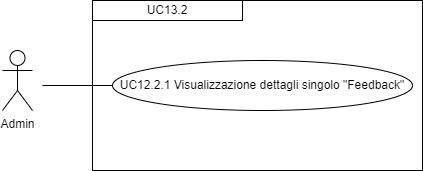

The diagram above was exported from draw.io. Its source (the exported page's mxGraphModel, read from the mxfile embedded in the PNG):
<mxGraphModel dx="1050" dy="557" grid="1" gridSize="10" guides="1" tooltips="1" connect="1" arrows="1" fold="1" page="1" pageScale="1" pageWidth="827" pageHeight="1169" math="0" shadow="0">
  <root>
    <mxCell id="0" />
    <mxCell id="1" parent="0" />
    <mxCell id="iutSHebiozzECPOfnKj3-2" value="Admin" style="shape=umlActor;verticalLabelPosition=bottom;verticalAlign=top;html=1;outlineConnect=0;" parent="1" vertex="1">
      <mxGeometry x="210" y="290" width="30" height="60" as="geometry" />
    </mxCell>
    <mxCell id="iutSHebiozzECPOfnKj3-9" value="" style="rounded=0;whiteSpace=wrap;html=1;fillColor=none;" parent="1" vertex="1">
      <mxGeometry x="300" y="240" width="330" height="170" as="geometry" />
    </mxCell>
    <mxCell id="iutSHebiozzECPOfnKj3-10" value="&lt;div style=&quot;&quot;&gt;UC13.2&lt;/div&gt;" style="rounded=0;whiteSpace=wrap;html=1;fillColor=none;align=center;" parent="1" vertex="1">
      <mxGeometry x="300" y="240" width="150" height="20" as="geometry" />
    </mxCell>
    <mxCell id="iutSHebiozzECPOfnKj3-11" value="UC12.2.1 Visualizzazione dettagli singolo &quot;Feedback&quot;" style="ellipse;whiteSpace=wrap;html=1;" parent="1" vertex="1">
      <mxGeometry x="320" y="300" width="300" height="50" as="geometry" />
    </mxCell>
    <mxCell id="iutSHebiozzECPOfnKj3-16" value="" style="endArrow=none;html=1;rounded=0;entryX=0;entryY=0.5;entryDx=0;entryDy=0;" parent="1" target="iutSHebiozzECPOfnKj3-11" edge="1">
      <mxGeometry width="50" height="50" relative="1" as="geometry">
        <mxPoint x="250" y="325" as="sourcePoint" />
        <mxPoint x="440" y="400" as="targetPoint" />
      </mxGeometry>
    </mxCell>
  </root>
</mxGraphModel>